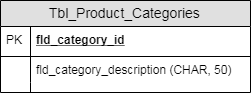

The diagram above was exported from draw.io. Its source (the exported page's mxGraphModel, read from the mxfile embedded in the PNG):
<mxGraphModel dx="3205" dy="2322" grid="1" gridSize="10" guides="1" tooltips="1" connect="1" arrows="1" fold="1" page="1" pageScale="1" pageWidth="827" pageHeight="1169" math="0" shadow="0">
  <root>
    <mxCell id="0" />
    <mxCell id="1" parent="0" />
    <mxCell id="2" value="Tbl_Product_Categories" style="swimlane;fontStyle=0;childLayout=stackLayout;horizontal=1;startSize=26;fillColor=#e0e0e0;horizontalStack=0;resizeParent=1;resizeParentMax=0;resizeLast=0;collapsible=1;marginBottom=0;swimlaneFillColor=#ffffff;align=center;fontSize=14;" vertex="1" parent="1">
      <mxGeometry x="740" y="202" width="250" height="92" as="geometry" />
    </mxCell>
    <mxCell id="3" value="fld_category_id" style="shape=partialRectangle;top=0;left=0;right=0;bottom=1;align=left;verticalAlign=middle;fillColor=none;spacingLeft=34;spacingRight=4;overflow=hidden;rotatable=0;points=[[0,0.5],[1,0.5]];portConstraint=eastwest;dropTarget=0;fontStyle=5;fontSize=12;" vertex="1" parent="2">
      <mxGeometry y="26" width="250" height="30" as="geometry" />
    </mxCell>
    <mxCell id="4" value="PK" style="shape=partialRectangle;top=0;left=0;bottom=0;fillColor=none;align=left;verticalAlign=middle;spacingLeft=4;spacingRight=4;overflow=hidden;rotatable=0;points=[];portConstraint=eastwest;part=1;fontSize=12;" vertex="1" connectable="0" parent="3">
      <mxGeometry width="30" height="30" as="geometry" />
    </mxCell>
    <mxCell id="5" value="fld_category_description (CHAR, 50)" style="shape=partialRectangle;top=0;left=0;right=0;bottom=0;align=left;verticalAlign=top;fillColor=none;spacingLeft=34;spacingRight=4;overflow=hidden;rotatable=0;points=[[0,0.5],[1,0.5]];portConstraint=eastwest;dropTarget=0;fontSize=12;" vertex="1" parent="2">
      <mxGeometry y="56" width="250" height="26" as="geometry" />
    </mxCell>
    <mxCell id="6" value="" style="shape=partialRectangle;top=0;left=0;bottom=0;fillColor=none;align=left;verticalAlign=top;spacingLeft=4;spacingRight=4;overflow=hidden;rotatable=0;points=[];portConstraint=eastwest;part=1;fontSize=12;" vertex="1" connectable="0" parent="5">
      <mxGeometry width="30" height="26" as="geometry" />
    </mxCell>
    <mxCell id="7" value="" style="shape=partialRectangle;top=0;left=0;right=0;bottom=0;align=left;verticalAlign=top;fillColor=none;spacingLeft=34;spacingRight=4;overflow=hidden;rotatable=0;points=[[0,0.5],[1,0.5]];portConstraint=eastwest;dropTarget=0;fontSize=12;" vertex="1" parent="2">
      <mxGeometry y="82" width="250" height="10" as="geometry" />
    </mxCell>
    <mxCell id="8" value="" style="shape=partialRectangle;top=0;left=0;bottom=0;fillColor=none;align=left;verticalAlign=top;spacingLeft=4;spacingRight=4;overflow=hidden;rotatable=0;points=[];portConstraint=eastwest;part=1;fontSize=12;" vertex="1" connectable="0" parent="7">
      <mxGeometry width="30" height="10" as="geometry" />
    </mxCell>
  </root>
</mxGraphModel>